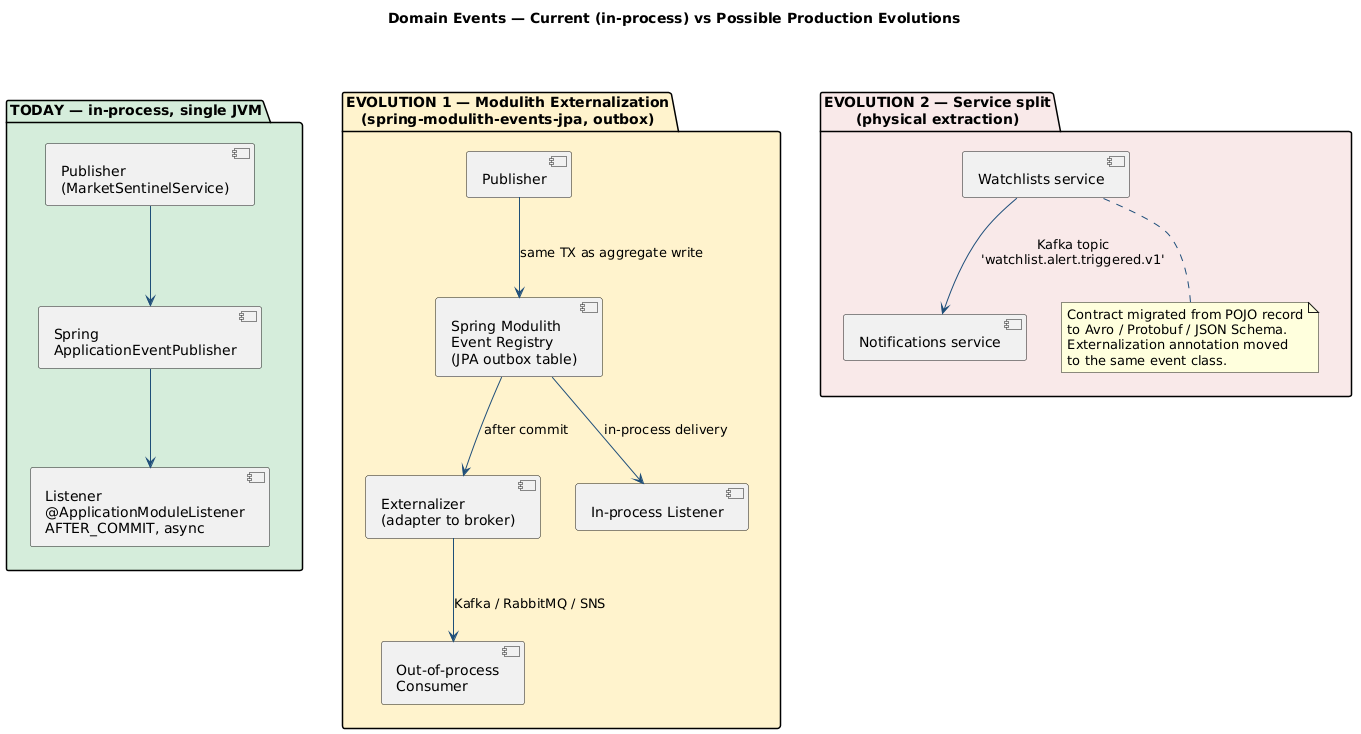

The diagram above was rendered by PlantUML. Its source (embedded in the PNG):
@startuml 11-current-vs-future-events
title Domain Events — Current (in-process) vs Possible Production Evolutions

skinparam shadowing false
skinparam backgroundColor #FFFFFF
skinparam ArrowColor #1f4e79

package "TODAY — in-process, single JVM" as today #d4edda {
  [Publisher\n(MarketSentinelService)] as P1
  [Spring\nApplicationEventPublisher] as S1
  [Listener\n@ApplicationModuleListener\nAFTER_COMMIT, async] as L1
  P1 --> S1
  S1 --> L1
}

package "EVOLUTION 1 — Modulith Externalization\n(spring-modulith-events-jpa, outbox)" as evo1 #fff3cd {
  [Publisher] as P2
  [Spring Modulith\nEvent Registry\n(JPA outbox table)] as Reg
  [Externalizer\n(adapter to broker)] as Ext
  [In-process Listener] as L2a
  [Out-of-process\nConsumer] as L2b
  P2 --> Reg : same TX as aggregate write
  Reg --> L2a : in-process delivery
  Reg --> Ext : after commit
  Ext --> L2b : Kafka / RabbitMQ / SNS
}

package "EVOLUTION 2 — Service split\n(physical extraction)" as evo2 #f8e9e9 {
  [Watchlists service] as ws
  [Notifications service] as ns
  ws --> ns : Kafka topic\n'watchlist.alert.triggered.v1'
  note bottom of ws
    Contract migrated from POJO record
    to Avro / Protobuf / JSON Schema.
    Externalization annotation moved
    to the same event class.
  end note
}

today -[hidden]> evo1
evo1  -[hidden]> evo2

@enduml